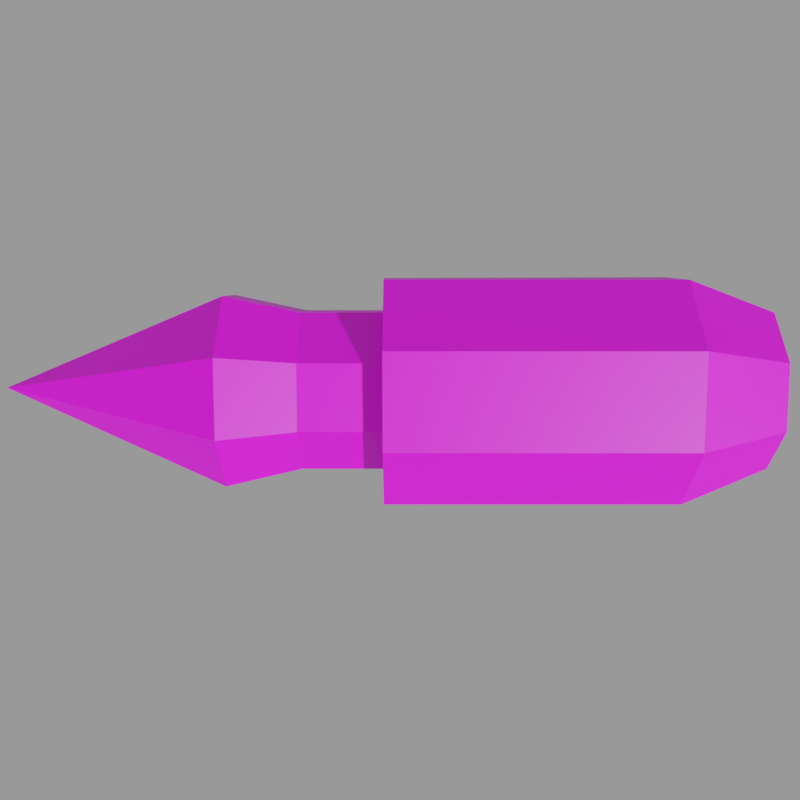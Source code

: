 # Source: missile.mdl.blend  (saved by Blender 4.5.90; exported with 4.5.12 LTS)
import bpy
from mathutils import Matrix  # noqa: F401  (used for matrix-valued properties, if any)

bpy.ops.wm.read_factory_settings(use_empty=True)
scene = bpy.context.scene
scene.name = 'Empty'

# ---- images (referenced by path relative to the original .blend; pixels are not part of the script)
import os
ASSET_DIR = os.environ.get("B2B_ASSET_DIR", "")  # directory of the original .blend (textures are referenced by path, not embedded)
HERE = os.path.dirname(os.path.abspath(__file__))  # packed textures are extracted next to this script under _unpacked/

def load_image(name, relpath, width, height, colorspace="sRGB"):
    """Load a texture the original file referenced (path relative to the .blend, or extracted next to this script)."""
    p = next((c for c in (os.path.join(HERE, relpath), os.path.join(ASSET_DIR, relpath)) if relpath and os.path.exists(c)), "")
    if p:
        img = bpy.data.images.load(p, check_existing=True)
        img.name = name
    else:  # same state as the original file: an image datablock whose file is absent (Cycles renders it pink)
        img = bpy.data.images.new(name, width, height)
        img.source = "FILE"
        img.filepath = "//" + (relpath or name)
    img.colorspace_settings.name = colorspace
    return img
img_missile_mdl_0_png = load_image('missile.mdl.0.png', 'textures/missile.mdl.0.png', 1024, 1024, 'sRGB')

# ---- materials (node trees are filled in below, after node groups)
mat_skin0 = bpy.data.materials.new('skin0')
mat_skin0.diffuse_color = (1.0, 1.0, 1.0, 1.0)
mat_skin0.roughness = 1.0
mat_skin0.specular_intensity = 0.0
mat_skin0.metallic = 1.0

# ---- material node trees
mat_skin0.use_nodes = True; mat_skin0.node_tree.nodes.clear()
_N = mat_skin0.node_tree.nodes; _L = mat_skin0.node_tree.links
n0 = _N.new('ShaderNodeOutputMaterial'); n0.name = 'Material Output'; n0.location = (327, 27)
n1 = _N.new('ShaderNodeTexImage'); n1.name = 'Image Texture'; n1.location = (-300, 0)
n1.image = img_missile_mdl_0_png
n1.interpolation = 'Closest'
n2 = _N.new('ShaderNodeBsdfPrincipled'); n2.name = 'Principled BSDF'; n2.location = (-20, 4)
_L.new(n1.outputs[0], n2.inputs[0])
_L.new(n2.outputs[0], n0.inputs[0])
n0.is_active_output = True

# ---- cameras
cam_camera = bpy.data.cameras.new('Camera')
cam_camera.lens = 43.9

# ---- meshes
me_missile = bpy.data.meshes.new('missile')
me_missile.from_pydata([(7.299, 1.536, -1.585), (8.113, -0.01229, -0.01229), (7.299, 2.175, -0.01229), (5.018, 2.175, 2.175), (5.018, 3.134, -0.01229), (-2.637, 2.175, -2.249), (5.018, 3.134, -0.01229), (-2.637, 3.109, -0.01229), (7.299, -0.01229, -2.2), (7.299, -2.2, -0.01229), (5.018, -2.249, -2.249), (5.018, -3.134, -0.01229), (-2.637, -0.01229, -3.134), (5.018, 2.175, -2.249), (7.299, -1.585, 1.536), (7.299, -0.01229, 2.175), (7.299, 1.536, 1.536), (5.018, -0.01229, 3.134), (-2.637, -2.249, -2.249), (5.018, -0.01229, -3.134), (-2.637, -0.01229, -3.134), (7.299, -0.01229, -2.2), (7.299, -1.585, -1.585), (-2.637, -3.134, -0.01229), (5.018, -2.249, -2.249), (5.018, 2.175, -2.249), (-2.637, -2.249, 2.175), (5.018, -3.134, -0.01229), (-4.754, -0.01229, 2.175), (-2.637, 1.536, 1.536), (-2.637, -0.01229, 2.175), (5.018, -2.249, 2.175), (-2.637, -0.01229, 3.134), (5.018, -2.249, 2.175), (5.018, -0.01229, -3.134), (-2.637, 2.175, 2.175), (5.018, -0.01229, 3.134), (5.018, 2.175, 2.175), (-2.637, -2.249, 2.175), (-2.637, -2.249, -2.249), (-2.637, 2.175, 2.175), (-4.754, -2.2, -0.01229), (-2.637, -1.585, 1.536), (-2.637, -2.2, -0.01229), (-4.754, -0.01229, 2.175), (-4.754, -1.585, 1.536), (-6.708, -0.01229, 2.618), (-6.708, -1.88, 1.856), (-4.754, 2.175, -0.01229), (-2.637, 1.536, -1.585), (-2.637, 2.175, -0.01229), (-4.754, 1.536, -1.585), (-2.637, -0.01229, -2.2), (-4.754, -1.585, -1.585), (-2.637, -1.585, -1.585), (-4.754, 1.536, 1.536), (-2.637, -0.01229, -2.2), (-4.754, -0.01229, -2.2), (-4.754, -1.585, 1.536), (5.018, -0.01229, -3.134), (5.018, -0.01229, -3.134), (-2.637, 3.109, -0.01229), (-2.637, 2.175, -2.249), (-2.637, -0.01229, -3.134), (-2.637, -3.134, -0.01229), (-2.637, -0.01229, 3.134), (-4.754, -0.01229, -2.2), (-4.754, 1.536, -1.585), (-6.708, -0.01229, -2.667), (-6.708, 1.856, -1.88), (-4.754, -1.585, -1.585), (-4.754, -0.01229, -2.2), (-6.708, -1.88, -1.88), (-6.708, -0.01229, -2.667), (-4.754, -2.2, -0.01229), (-6.708, -2.667, -0.01229), (-4.754, 1.536, 1.536), (-6.708, 1.856, 1.856), (-4.754, 2.175, -0.01229), (-6.708, 2.618, -0.01229), (-4.754, -0.01229, -2.2), (-12.65, -0.01229, -0.01229)], [], [(0, 2, 1), (4, 3, 2), (7, 6, 5), (0, 1, 8), (11, 10, 9), (5, 13, 12), (1, 15, 14), (3, 17, 16), (20, 19, 18), (1, 14, 9), (22, 10, 21), (18, 24, 23), (1, 22, 21), (0, 25, 4), (23, 27, 26), (30, 29, 28), (17, 31, 15), (26, 33, 32), (34, 25, 8), (1, 16, 15), (32, 36, 35), (1, 2, 16), (14, 31, 9), (35, 37, 7), (40, 39, 38), (1, 9, 22), (43, 42, 41), (46, 45, 44), (47, 45, 46), (50, 49, 48), (2, 3, 16), (49, 52, 51), (54, 43, 53), (29, 50, 55), (57, 56, 53), (42, 30, 58), (5, 6, 13), (9, 10, 22), (12, 13, 59), (16, 17, 15), (18, 19, 24), (21, 10, 60), (23, 24, 27), (0, 4, 2), (26, 27, 33), (28, 29, 55), (15, 31, 14), (32, 33, 36), (0, 8, 25), (35, 36, 37), (9, 31, 11), (7, 37, 6), (62, 40, 61), (39, 62, 63), (38, 39, 64), (40, 38, 65), (39, 40, 62), (41, 42, 58), (68, 67, 66), (69, 67, 68), (72, 71, 70), (73, 71, 72), (47, 74, 45), (75, 74, 47), (77, 44, 76), (46, 44, 77), (79, 76, 78), (77, 76, 79), (48, 49, 51), (51, 52, 80), (53, 43, 41), (55, 50, 48), (53, 56, 54), (58, 30, 28), (81, 75, 47), (81, 77, 79), (81, 69, 68), (81, 73, 72), (81, 47, 46), (81, 79, 69), (69, 78, 67), (79, 78, 69), (75, 70, 74), (72, 70, 75), (81, 46, 77), (81, 72, 75)])
_uv = me_missile.uv_layers.new(name='missile')
_uv.uv.foreach_set('vector', [0.495, 0.605, 0.445, 0.565, 0.525, 0.495, 0.385, 0.615, 0.355, 0.545, 0.445, 0.565, 0.045, 0.705, 0.335, 0.705, 0.045, 0.825, 0.495, 0.605, 0.525, 0.495, 0.585, 0.625, 0.385, 0.365, 0.435, 0.285, 0.445, 0.405, 0.045, 0.825, 0.335, 0.815, 0.045, 0.935, 0.525, 0.495, 0.415, 0.495, 0.425, 0.445, 0.355, 0.545, 0.345, 0.495, 0.425, 0.525, 0.045, 0.055, 0.335, 0.045, 0.045, 0.165, 0.525, 0.495, 0.425, 0.445, 0.445, 0.405, 0.495, 0.365, 0.435, 0.285, 0.585, 0.335, 0.045, 0.165, 0.335, 0.175, 0.045, 0.275, 0.525, 0.495, 0.495, 0.365, 0.585, 0.335, 0.495, 0.605, 0.435, 0.685, 0.385, 0.615, 0.045, 0.275, 0.335, 0.295, 0.045, 0.385, 0.635, 0.635, 0.635, 0.565, 0.735, 0.635, 0.345, 0.495, 0.355, 0.435, 0.415, 0.495, 0.045, 0.385, 0.335, 0.405, 0.045, 0.495, 0.525, 0.765, 0.435, 0.685, 0.585, 0.625, 0.525, 0.495, 0.425, 0.525, 0.415, 0.495, 0.045, 0.495, 0.335, 0.505, 0.045, 0.595, 0.525, 0.495, 0.445, 0.565, 0.425, 0.525, 0.425, 0.445, 0.355, 0.435, 0.445, 0.405, 0.045, 0.595, 0.335, 0.595, 0.045, 0.705, 0.705, 0.275, 0.915, 0.075, 0.915, 0.275, 0.525, 0.495, 0.445, 0.405, 0.495, 0.365, 0.635, 0.795, 0.635, 0.715, 0.735, 0.795, 0.815, 0.555, 0.765, 0.625, 0.755, 0.565, 0.825, 0.605, 0.765, 0.625, 0.815, 0.555, 0.635, 0.495, 0.635, 0.415, 0.735, 0.495, 0.445, 0.565, 0.355, 0.545, 0.425, 0.525, 0.635, 0.415, 0.635, 0.335, 0.735, 0.415, 0.635, 0.875, 0.635, 0.795, 0.735, 0.875, 0.635, 0.565, 0.635, 0.495, 0.735, 0.565, 0.735, 0.945, 0.635, 0.945, 0.735, 0.875, 0.635, 0.715, 0.635, 0.635, 0.735, 0.715, 0.045, 0.825, 0.335, 0.705, 0.335, 0.815, 0.445, 0.405, 0.435, 0.285, 0.495, 0.365, 0.045, 0.935, 0.335, 0.815, 0.335, 0.935, 0.425, 0.525, 0.345, 0.495, 0.415, 0.495, 0.045, 0.165, 0.335, 0.045, 0.335, 0.175, 0.585, 0.335, 0.435, 0.285, 0.525, 0.205, 0.045, 0.275, 0.335, 0.175, 0.335, 0.295, 0.495, 0.605, 0.385, 0.615, 0.445, 0.565, 0.045, 0.385, 0.335, 0.295, 0.335, 0.405, 0.735, 0.635, 0.635, 0.565, 0.735, 0.565, 0.415, 0.495, 0.355, 0.435, 0.425, 0.445, 0.045, 0.495, 0.335, 0.405, 0.335, 0.505, 0.495, 0.605, 0.585, 0.625, 0.435, 0.685, 0.045, 0.595, 0.335, 0.505, 0.335, 0.595, 0.445, 0.405, 0.355, 0.435, 0.385, 0.365, 0.045, 0.705, 0.335, 0.595, 0.335, 0.705, 0.705, 0.065, 0.705, 0.275, 0.665, 0.175, 0.915, 0.075, 0.705, 0.065, 0.805, 0.025, 0.915, 0.275, 0.915, 0.075, 0.955, 0.175, 0.705, 0.275, 0.915, 0.275, 0.805, 0.315, 0.915, 0.075, 0.705, 0.275, 0.705, 0.065, 0.735, 0.795, 0.635, 0.715, 0.735, 0.715, 0.905, 0.395, 0.805, 0.405, 0.845, 0.345, 0.865, 0.445, 0.805, 0.405, 0.905, 0.395, 0.865, 0.695, 0.845, 0.765, 0.815, 0.725, 0.895, 0.735, 0.845, 0.765, 0.865, 0.695, 0.825, 0.605, 0.785, 0.675, 0.765, 0.625, 0.835, 0.645, 0.785, 0.675, 0.825, 0.605, 0.825, 0.525, 0.755, 0.565, 0.755, 0.515, 0.815, 0.555, 0.755, 0.565, 0.825, 0.525, 0.835, 0.485, 0.755, 0.515, 0.775, 0.465, 0.825, 0.525, 0.755, 0.515, 0.835, 0.485, 0.735, 0.495, 0.635, 0.415, 0.735, 0.415, 0.735, 0.415, 0.635, 0.335, 0.735, 0.335, 0.735, 0.875, 0.635, 0.795, 0.735, 0.795, 0.735, 0.565, 0.635, 0.495, 0.735, 0.495, 0.735, 0.875, 0.635, 0.945, 0.635, 0.875, 0.735, 0.715, 0.635, 0.635, 0.735, 0.635, 0.995, 0.565, 0.835, 0.645, 0.825, 0.605, 0.995, 0.565, 0.825, 0.525, 0.835, 0.485, 0.995, 0.565, 0.865, 0.445, 0.905, 0.395, 0.995, 0.565, 0.895, 0.735, 0.865, 0.695, 0.995, 0.565, 0.825, 0.605, 0.815, 0.555, 0.995, 0.565, 0.835, 0.485, 0.865, 0.445, 0.865, 0.445, 0.775, 0.465, 0.805, 0.405, 0.835, 0.485, 0.775, 0.465, 0.865, 0.445, 0.835, 0.645, 0.815, 0.725, 0.785, 0.675, 0.865, 0.695, 0.815, 0.725, 0.835, 0.645, 0.995, 0.565, 0.815, 0.555, 0.825, 0.525, 0.995, 0.565, 0.865, 0.695, 0.835, 0.645])
me_missile.materials.append(mat_skin0)
me_missile.update()

# ---- objects
ob_missile = bpy.data.objects.new('missile', me_missile)
ob_camera = bpy.data.objects.new('Camera', cam_camera)

# ---- transforms, parenting, visibility, modifiers, constraints
ob_missile.location = (0.0, 0.0, 0.0)
ob_camera.location = (-2.221, -7.031, 24.92)
ob_camera.rotation_euler = (0.2618, -1.807e-08, -6.25e-08)

# ---- collection membership
scene.collection.objects.link(ob_missile)
scene.collection.objects.link(ob_camera)

# ---- scene / render settings (as saved in the file)
scene.camera = ob_camera
scene.frame_start = 1; scene.frame_end = 1; scene.frame_set(1)
scene.render.engine = 'CYCLES'
scene.render.image_settings.exr_codec = 'NONE'
scene.render.resolution_x = 256
scene.render.resolution_y = 256
scene.render.simplify_subdivision_render = 0
scene.render.simplify_child_particles_render = 0.0
scene.cycles.denoising_use_gpu = True
scene.eevee.use_shadows = False
scene.eevee.ray_tracing_options.trace_max_roughness = 0.0
scene.view_settings.view_transform = 'Filmic'
bpy.context.view_layer.update()

# ---- added for rendering (the .blend has no usable light): sun + grey world if the file has none
light_auto_sun = bpy.data.lights.new('AutoSun', 'SUN')
light_auto_sun.energy = 3.0
light_auto_sun.angle = 0.0523599
ob_auto_sun = bpy.data.objects.new('AutoSun', light_auto_sun)
scene.collection.objects.link(ob_auto_sun)
ob_auto_sun.rotation_euler = (0.872665, 0.174533, 0.523599)
if scene.world is None:
    world_auto = bpy.data.worlds.new('AutoWorld')
    world_auto.color = (0.3, 0.3, 0.3)
    scene.world = world_auto
bpy.context.view_layer.update()
